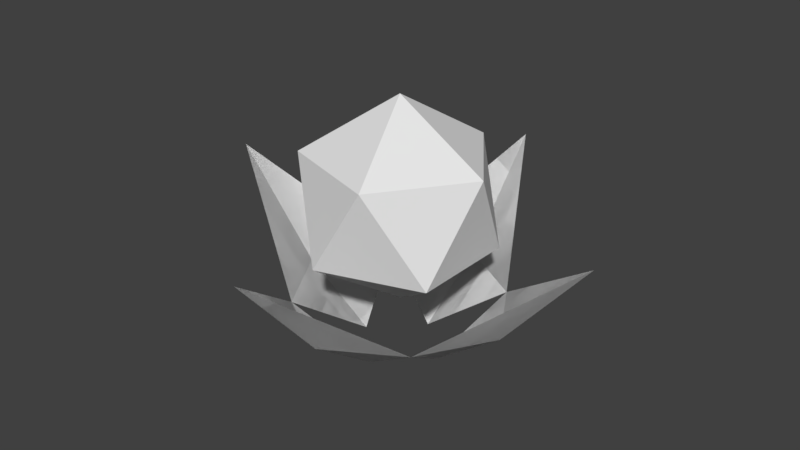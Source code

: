 # Source: PotroBot.blend  (saved by Blender 2.78.0; exported with 4.5.12 LTS)
import bpy
from mathutils import Matrix  # noqa: F401  (used for matrix-valued properties, if any)

bpy.ops.wm.read_factory_settings(use_empty=True)
scene = bpy.context.scene
scene.name = 'Scene'

# ---- collections
col_collection_1 = bpy.data.collections.new('Collection 1'); scene.collection.children.link(col_collection_1)

# ---- world
world_world = bpy.data.worlds.new('World'); scene.world = world_world
world_world.color = (0.05088, 0.05088, 0.05088)
world_world.use_sun_shadow = False
world_world.sun_shadow_jitter_overblur = 0.0
world_world.cycles.sampling_method = 'MANUAL'

# ---- meshes
me_002 = bpy.data.meshes.new('立方体.002')
me_002.from_pydata([(-0.4243, -9.537e-09, -0.5), (-1.98, -8.821e-08, 1.0), (-1.788e-08, 0.4243, -0.5), (-8.345e-08, 1.98, 1.0), (0.4243, 2.623e-08, -0.5), (1.98, 7.868e-08, 1.0), (-1.131, -4.768e-08, 0.0), (-4.47e-08, 1.131, 0.0), (1.131, 4.768e-08, 0.0), (1.404e-12, -4.769e-09, 1.0), (-3.809e-13, 8.345e-09, -0.5), (-0.7071, -0.7071, 0.0), (0.7071, -0.7071, 0.0), (0.7071, 0.7071, 0.0), (-0.7071, 0.7071, 0.0), (0.0, 0.0, 0.0), (0.7236, -0.5257, 0.5528), (-0.2764, -0.8506, 0.5528), (-0.8944, 0.0, 0.5528), (-0.2764, 0.8506, 0.5528), (0.7236, 0.5257, 0.5528), (0.2764, -0.8506, 1.447), (-0.7236, -0.5257, 1.447), (-0.7236, 0.5257, 1.447), (0.2764, 0.8506, 1.447), (0.8944, 0.0, 1.447), (0.0, 0.0, 2.0), (1.788e-08, -0.4243, -0.5), (8.345e-08, -1.98, 1.0), (5.066e-08, -1.131, 0.0), (-0.7071, -0.7071, 0.0), (0.7071, -0.7071, 0.0), (-0.4243, -9.537e-09, -0.5), (-1.98, -8.821e-08, 1.0), (-1.788e-08, 0.4243, -0.5), (-8.345e-08, 1.98, 1.0), (0.4243, 2.623e-08, -0.5), (1.98, 7.868e-08, 1.0), (-1.131, -4.768e-08, 0.0), (-4.47e-08, 1.131, 0.0), (1.131, 4.768e-08, 0.0), (-0.7071, -0.7071, 0.0), (0.7071, -0.7071, 0.0), (0.7071, 0.7071, 0.0), (-0.7071, 0.7071, 0.0), (1.788e-08, -0.4243, -0.5), (8.345e-08, -1.98, 1.0), (5.066e-08, -1.131, 0.0), (-0.7071, -0.7071, 0.0), (0.7071, -0.7071, 0.0)], [], [(6, 11, 1), (6, 0, 11), (1, 14, 6), (6, 14, 0), (7, 14, 3), (7, 2, 14), (7, 3, 13), (2, 7, 13), (8, 13, 5), (8, 4, 13), (8, 5, 12), (4, 8, 12), (15, 16, 17), (16, 15, 20), (15, 17, 18), (15, 18, 19), (15, 19, 20), (16, 20, 25), (17, 16, 21), (18, 17, 22), (19, 18, 23), (20, 19, 24), (16, 25, 21), (17, 21, 22), (18, 22, 23), (19, 23, 24), (20, 24, 25), (21, 25, 26), (22, 21, 26), (23, 22, 26), (24, 23, 26), (25, 24, 26), (29, 28, 30), (29, 31, 28), (29, 27, 31), (27, 29, 30), (38, 33, 41), (38, 41, 32), (33, 38, 44), (38, 32, 44), (39, 35, 44), (39, 44, 34), (39, 43, 35), (34, 43, 39), (40, 37, 43), (40, 43, 36), (40, 42, 37), (36, 42, 40), (47, 48, 46), (47, 46, 49), (47, 49, 45), (45, 48, 47)])
_uv = me_002.uv_layers.new(name='UVマップ')
_uv.uv.foreach_set('vector', [0.647, 0.3952, 0.9915, 0.2582, 0.647, 0.9791, 0.647, 0.3952, 0.647, 0.005787, 0.9915, 0.2582, 0.647, 0.9791, 0.9915, 0.2582, 0.647, 0.3952, 0.647, 0.3952, 0.9915, 0.2582, 0.647, 0.005787, 0.647, 0.3952, 0.9915, 0.2582, 0.647, 0.9791, 0.647, 0.3952, 0.647, 0.00579, 0.9915, 0.2582, 0.647, 0.3952, 0.647, 0.9791, 0.9915, 0.2582, 0.647, 0.00579, 0.647, 0.3952, 0.9915, 0.2582, 0.647, 0.3952, 0.9915, 0.2582, 0.647, 0.9791, 0.647, 0.3952, 0.647, 0.00579, 0.9915, 0.2582, 0.647, 0.3952, 0.647, 0.9791, 0.9915, 0.2582, 0.647, 0.00579, 0.647, 0.3952, 0.9915, 0.2582, 0.01524, 0.9893, 0.01524, 0.4494, 0.4828, 0.7193, 0.01523, 0.4494, 0.4828, 0.7193, 0.01523, 0.9893, 0.01523, 0.9893, 0.01523, 0.4494, 0.4828, 0.7193, 0.4828, 0.7193, 0.01523, 0.9893, 0.01523, 0.4494, 0.01523, 0.9893, 0.01523, 0.4494, 0.4828, 0.7193, 0.01523, 0.4494, 0.4828, 0.7193, 0.01523, 0.9893, 0.01523, 0.4494, 0.4828, 0.7193, 0.01523, 0.9893, 0.01522, 0.9893, 0.01522, 0.4494, 0.4828, 0.7193, 0.01523, 0.4494, 0.4828, 0.7193, 0.01523, 0.9893, 0.01522, 0.9893, 0.01522, 0.4494, 0.4828, 0.7193, 0.4828, 0.7193, 0.01523, 0.9893, 0.01523, 0.4494, 0.4828, 0.7193, 0.01523, 0.9893, 0.01523, 0.4494, 0.01523, 0.9893, 0.01523, 0.4494, 0.4828, 0.7193, 0.01523, 0.9893, 0.01523, 0.4494, 0.4828, 0.7193, 0.01523, 0.9893, 0.01523, 0.4494, 0.4828, 0.7193, 0.01523, 0.4494, 0.4828, 0.7193, 0.01523, 0.9893, 0.01523, 0.9893, 0.01523, 0.4494, 0.4828, 0.7193, 0.01523, 0.9893, 0.01523, 0.4494, 0.4828, 0.7193, 0.01523, 0.4494, 0.4828, 0.7193, 0.01523, 0.9893, 0.01523, 0.9893, 0.01523, 0.4494, 0.4828, 0.7193, 0.647, 0.3952, 0.647, 0.9791, 0.9915, 0.2582, 0.647, 0.3952, 0.9915, 0.2582, 0.647, 0.9791, 0.647, 0.3952, 0.647, 0.005787, 0.9915, 0.2582, 0.647, 0.005787, 0.647, 0.3952, 0.9915, 0.2582, 0.6267, 0.3952, 0.6267, 0.9791, 0.2822, 0.2582, 0.6267, 0.3952, 0.2822, 0.2582, 0.6267, 0.005751, 0.6267, 0.9791, 0.6267, 0.3952, 0.2822, 0.2582, 0.6267, 0.3952, 0.6267, 0.005751, 0.2822, 0.2582, 0.6267, 0.3952, 0.6267, 0.9791, 0.2822, 0.2582, 0.6267, 0.3952, 0.2822, 0.2582, 0.6267, 0.005755, 0.6267, 0.3952, 0.2822, 0.2582, 0.6267, 0.9791, 0.6267, 0.005755, 0.2822, 0.2582, 0.6267, 0.3952, 0.6267, 0.3952, 0.6267, 0.9791, 0.2822, 0.2582, 0.6267, 0.3952, 0.2822, 0.2582, 0.6267, 0.005755, 0.6267, 0.3952, 0.2822, 0.2582, 0.6267, 0.9791, 0.6267, 0.005755, 0.2822, 0.2582, 0.6267, 0.3952, 0.6267, 0.3952, 0.2822, 0.2582, 0.6267, 0.9791, 0.6267, 0.3952, 0.6267, 0.9791, 0.2822, 0.2582, 0.6267, 0.3952, 0.2822, 0.2582, 0.6267, 0.005751, 0.6267, 0.005751, 0.2822, 0.2582, 0.6267, 0.3952])
me_002.use_remesh_preserve_volume = False
me_002.use_remesh_preserve_attributes = False
me_002.use_mirror_vertex_groups = False
me_002.update()

# ---- objects
ob_001 = bpy.data.objects.new('立方体.001', me_002)

# ---- transforms, parenting, visibility, modifiers, constraints
ob_001.location = (0.0, 0.0, 1.0)
ob_001.lineart.crease_threshold = 0.0

# ---- collection membership
col_collection_1.objects.link(ob_001)

# ---- scene / render settings (as saved in the file)
scene.frame_start = 1; scene.frame_end = 250; scene.frame_set(1)
scene.render.engine = 'BLENDER_EEVEE_NEXT'
scene.render.resolution_percentage = 50
scene.render.dither_intensity = 0.0
scene.cycles.use_denoising = False
scene.cycles.samples = 128
scene.cycles.sampling_pattern = 'TABULATED_SOBOL'
scene.cycles.light_sampling_threshold = 0.0
scene.cycles.use_adaptive_sampling = False
scene.cycles.use_light_tree = False
scene.cycles.blur_glossy = 0.0
scene.cycles.sample_clamp_indirect = 0.0
scene.view_settings.view_transform = 'Standard'
bpy.context.view_layer.update()

# ---- added for rendering (the .blend has no active camera and no usable light): camera, sun
cam_auto = bpy.data.cameras.new('AutoCamera')
cam_auto.lens = 50.0
cam_auto.sensor_width = 36.0
cam_auto.clip_end = 1000.0
ob_auto_camera = bpy.data.objects.new('AutoCamera', cam_auto)
scene.collection.objects.link(ob_auto_camera)
ob_auto_camera.location = (5.67412, -6.80895, 6.2893)
ob_auto_camera.rotation_euler = (1.09748, -7.21219e-08, 0.694738)
scene.camera = ob_auto_camera
light_auto_sun = bpy.data.lights.new('AutoSun', 'SUN')
light_auto_sun.energy = 3.0
light_auto_sun.angle = 0.0523599
ob_auto_sun = bpy.data.objects.new('AutoSun', light_auto_sun)
scene.collection.objects.link(ob_auto_sun)
ob_auto_sun.rotation_euler = (0.872665, 0.174533, 0.523599)
bpy.context.view_layer.update()
